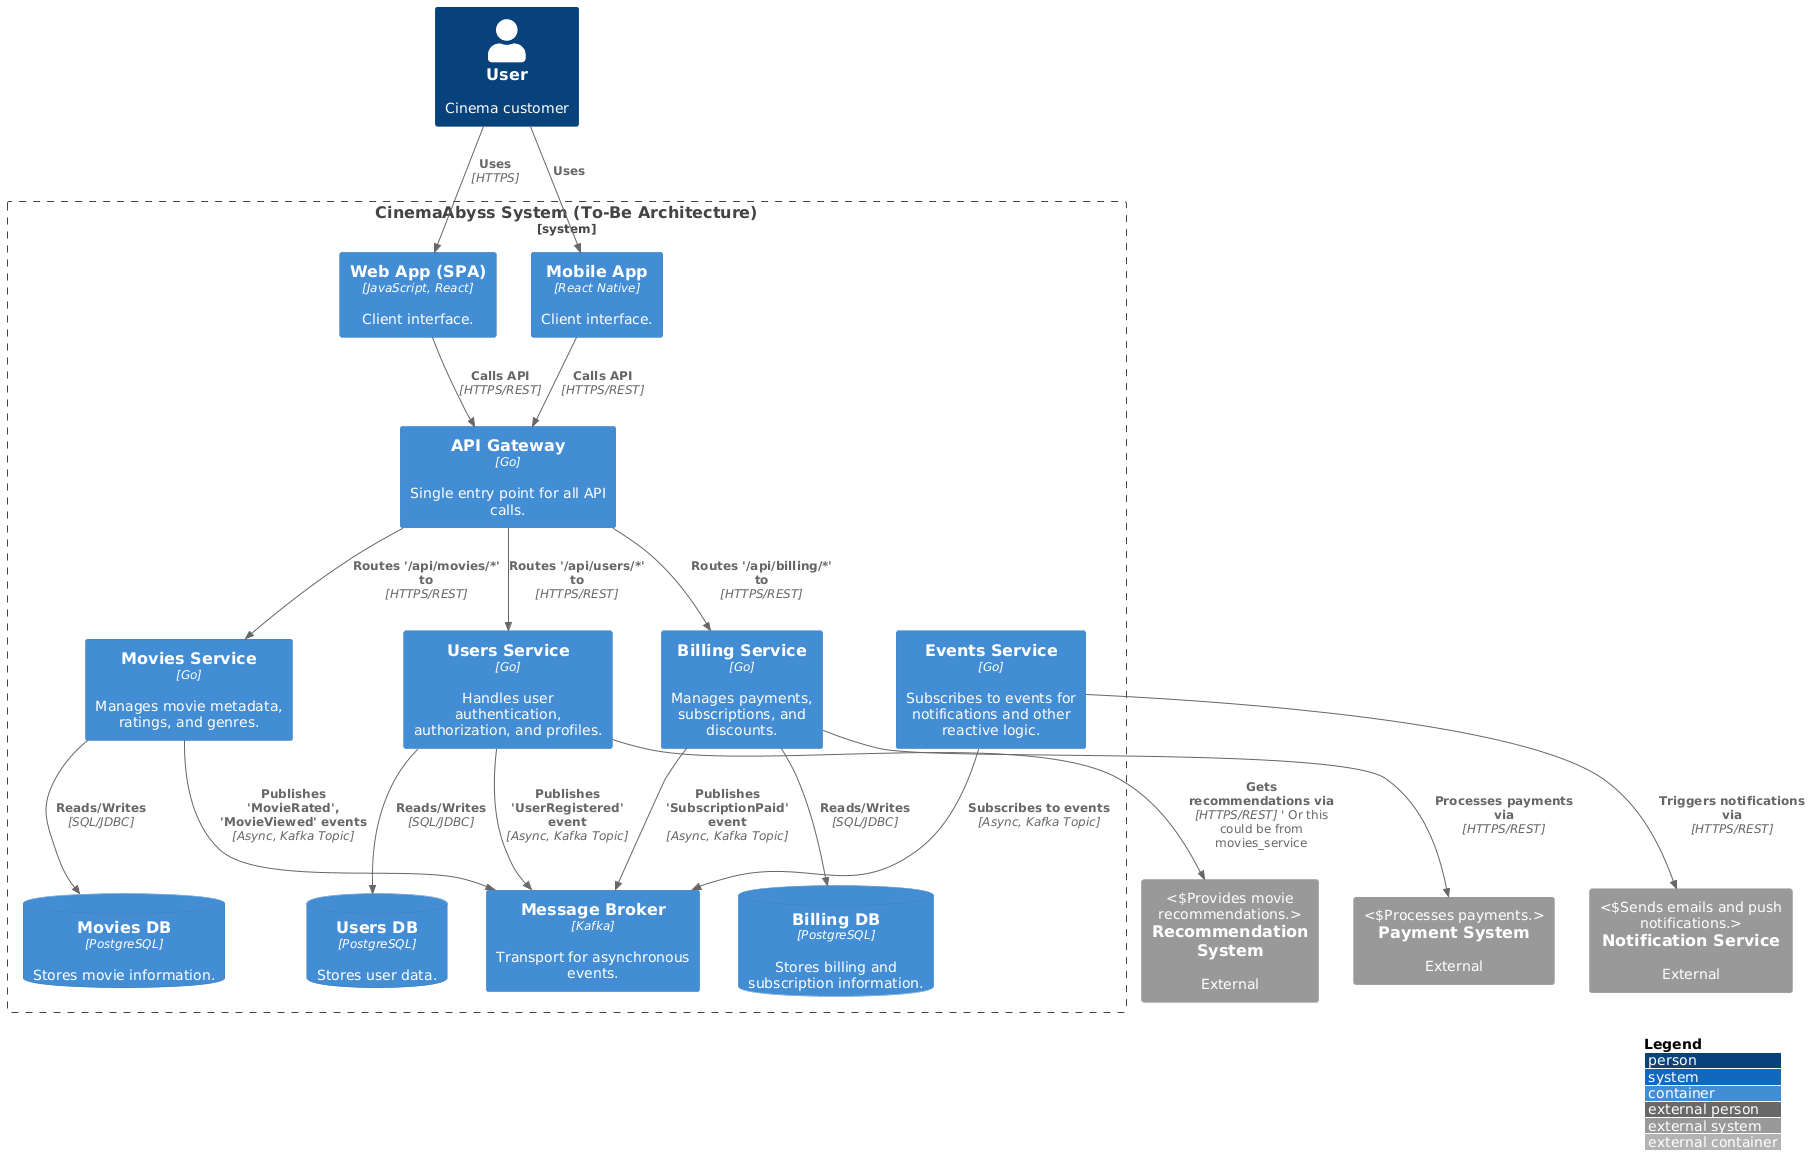

The diagram above was rendered by PlantUML. Its source (embedded in the PNG):
@startuml C4_Containers_Final
!includeurl https://raw.githubusercontent.com/plantuml-stdlib/C4-PlantUML/master/C4_Container.puml

LAYOUT_WITH_LEGEND()

Person(user, "User", "Cinema customer")

System_Boundary(cinema_abyss, "CinemaAbyss System (To-Be Architecture)") {
    Container(spa, "Web App (SPA)", "JavaScript, React", "Client interface.")
    Container(mobile_app, "Mobile App", "React Native", "Client interface.")
    
    Container(api_gateway, "API Gateway", "Go", "Single entry point for all API calls.")
    
    Container(movies_service, "Movies Service", "Go", "Manages movie metadata, ratings, and genres.")
    ContainerDb(movies_db, "Movies DB", "PostgreSQL", "Stores movie information.")

    Container(users_service, "Users Service", "Go", "Handles user authentication, authorization, and profiles.")
    ContainerDb(users_db, "Users DB", "PostgreSQL", "Stores user data.")

    Container(billing_service, "Billing Service", "Go", "Manages payments, subscriptions, and discounts.")
    ContainerDb(billing_db, "Billing DB", "PostgreSQL", "Stores billing and subscription information.")
    
    Container(events_service, "Events Service", "Go", "Subscribes to events for notifications and other reactive logic.")
    Container(kafka, "Message Broker", "Kafka", "Transport for asynchronous events.")
}

System_Ext(notification_service, "Notification Service", "External", "Sends emails and push notifications.")
System_Ext(payment_system, "Payment System", "External", "Processes payments.")
System_Ext(recommendation_system, "Recommendation System", "External", "Provides movie recommendations.")

Rel(user, spa, "Uses", "HTTPS")
Rel(user, mobile_app, "Uses")

Rel(spa, api_gateway, "Calls API", "HTTPS/REST")
Rel(mobile_app, api_gateway, "Calls API", "HTTPS/REST")

' API Gateway Routing
Rel(api_gateway, movies_service, "Routes '/api/movies/*' to", "HTTPS/REST")
Rel(api_gateway, users_service, "Routes '/api/users/*' to", "HTTPS/REST")
Rel(api_gateway, billing_service, "Routes '/api/billing/*' to", "HTTPS/REST")

' Database Relations
Rel(movies_service, movies_db, "Reads/Writes", "SQL/JDBC")
Rel(users_service, users_db, "Reads/Writes", "SQL/JDBC")
Rel(billing_service, billing_db, "Reads/Writes", "SQL/JDBC")

' External System Integrations
Rel(billing_service, payment_system, "Processes payments via", "HTTPS/REST")
Rel(users_service, recommendation_system, "Gets recommendations via", "HTTPS/REST") ' Or this could be from movies_service

' Asynchronous Event Flows
Rel(movies_service, kafka, "Publishes 'MovieRated', 'MovieViewed' events", "Async, Kafka Topic")
Rel(users_service, kafka, "Publishes 'UserRegistered' event", "Async, Kafka Topic")
Rel(billing_service, kafka, "Publishes 'SubscriptionPaid' event", "Async, Kafka Topic")

Rel(events_service, kafka, "Subscribes to events", "Async, Kafka Topic")
Rel(events_service, notification_service, "Triggers notifications via", "HTTPS/REST")

@enduml